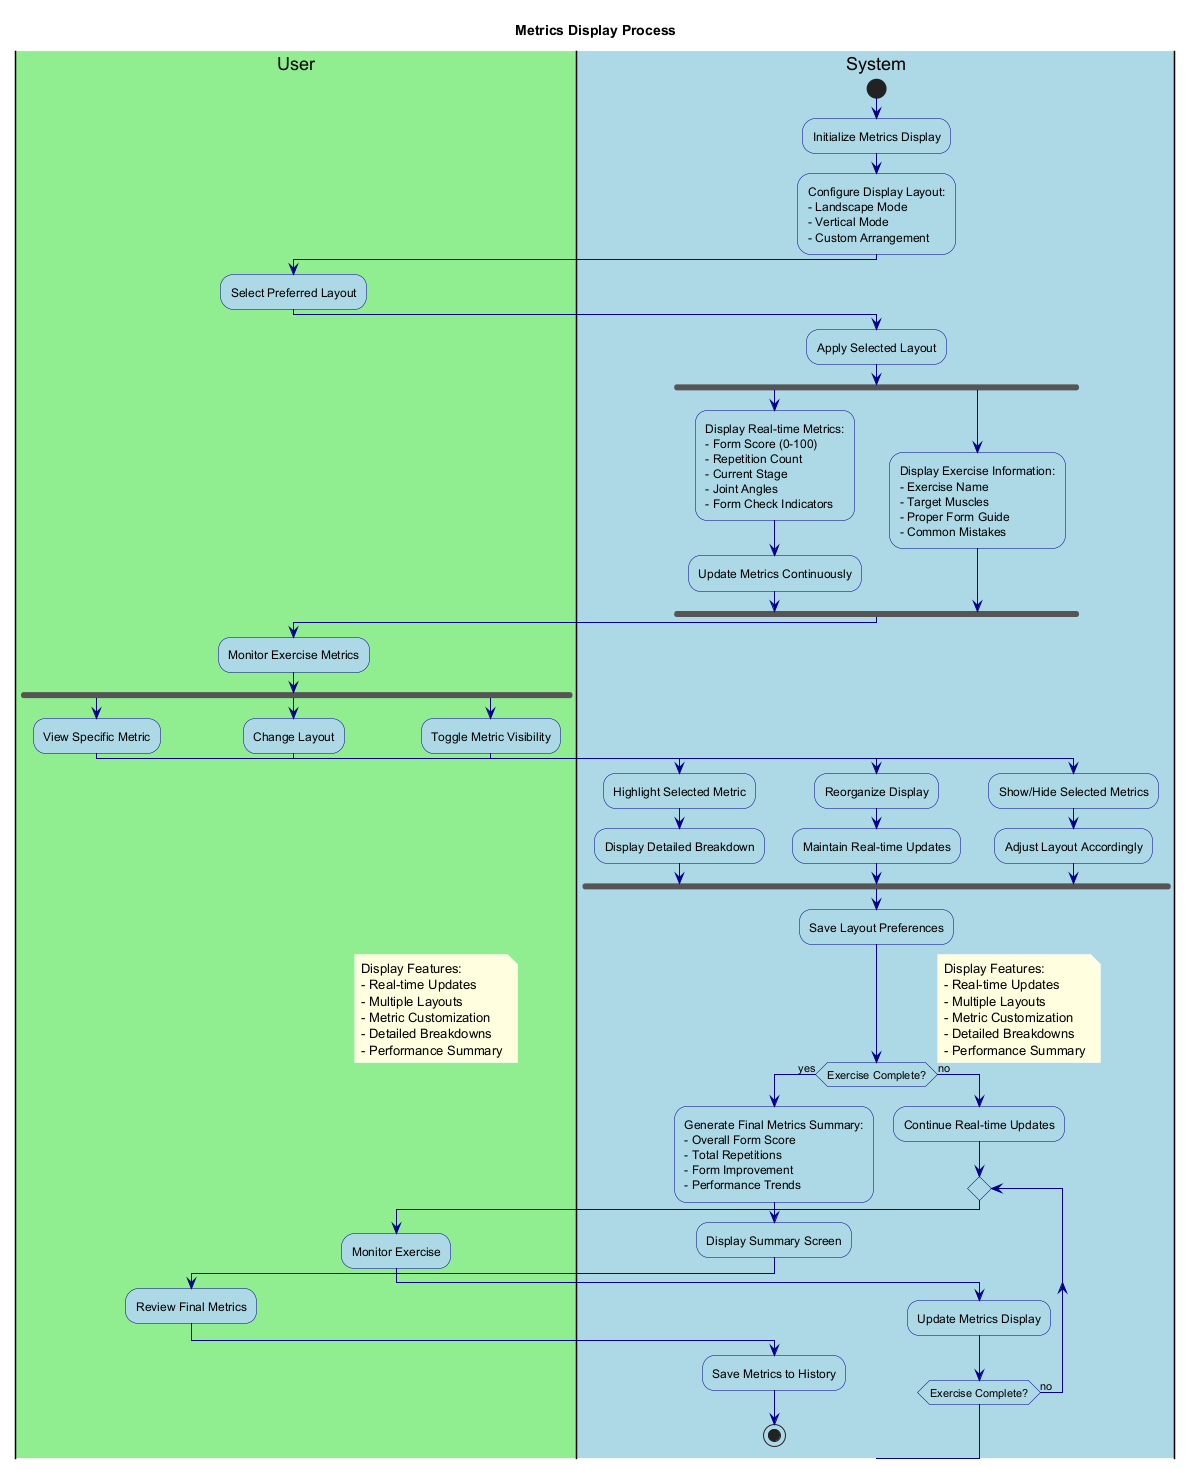

The diagram above was rendered by PlantUML. Its source (embedded in the PNG):
@startuml MetricsDisplay

' Styling
skinparam backgroundColor white
skinparam activity {
    BackgroundColor LightBlue
    BorderColor DarkBlue
    FontColor Black
}
skinparam arrow {
    Color DarkBlue
    FontColor Black
}
skinparam note {
    BackgroundColor LightYellow
    BorderColor DarkYellow
    FontColor Black
}

title Metrics Display Process

|#LightGreen|User|
|#LightBlue|System|

start

|System|
:Initialize Metrics Display;

:Configure Display Layout:
- Landscape Mode
- Vertical Mode
- Custom Arrangement;

|User|
:Select Preferred Layout;

|System|
:Apply Selected Layout;

fork
  :Display Real-time Metrics:
  - Form Score (0-100)
  - Repetition Count
  - Current Stage
  - Joint Angles
  - Form Check Indicators;
  
  :Update Metrics Continuously;
fork again
  :Display Exercise Information:
  - Exercise Name
  - Target Muscles
  - Proper Form Guide
  - Common Mistakes;
end fork

|User|
:Monitor Exercise Metrics;

fork
  |User|
  :View Specific Metric;
  
  |System|
  :Highlight Selected Metric;
  :Display Detailed Breakdown;
fork again
  |User|
  :Change Layout;
  
  |System|
  :Reorganize Display;
  :Maintain Real-time Updates;
fork again
  |User|
  :Toggle Metric Visibility;
  
  |System|
  :Show/Hide Selected Metrics;
  :Adjust Layout Accordingly;
end fork

|System|
:Save Layout Preferences;

if (Exercise Complete?) then (yes)
  :Generate Final Metrics Summary:
  - Overall Form Score
  - Total Repetitions
  - Form Improvement
  - Performance Trends;
  
  :Display Summary Screen;
  
  |User|
  :Review Final Metrics;
  
  |System|
  :Save Metrics to History;
  stop
else (no)
  :Continue Real-time Updates;
  repeat
    |User|
    :Monitor Exercise;
    
    |System|
    :Update Metrics Display;
  repeat while (Exercise Complete?) is (no)
endif

note right
  Display Features:
  - Real-time Updates
  - Multiple Layouts
  - Metric Customization
  - Detailed Breakdowns
  - Performance Summary
end note

@enduml